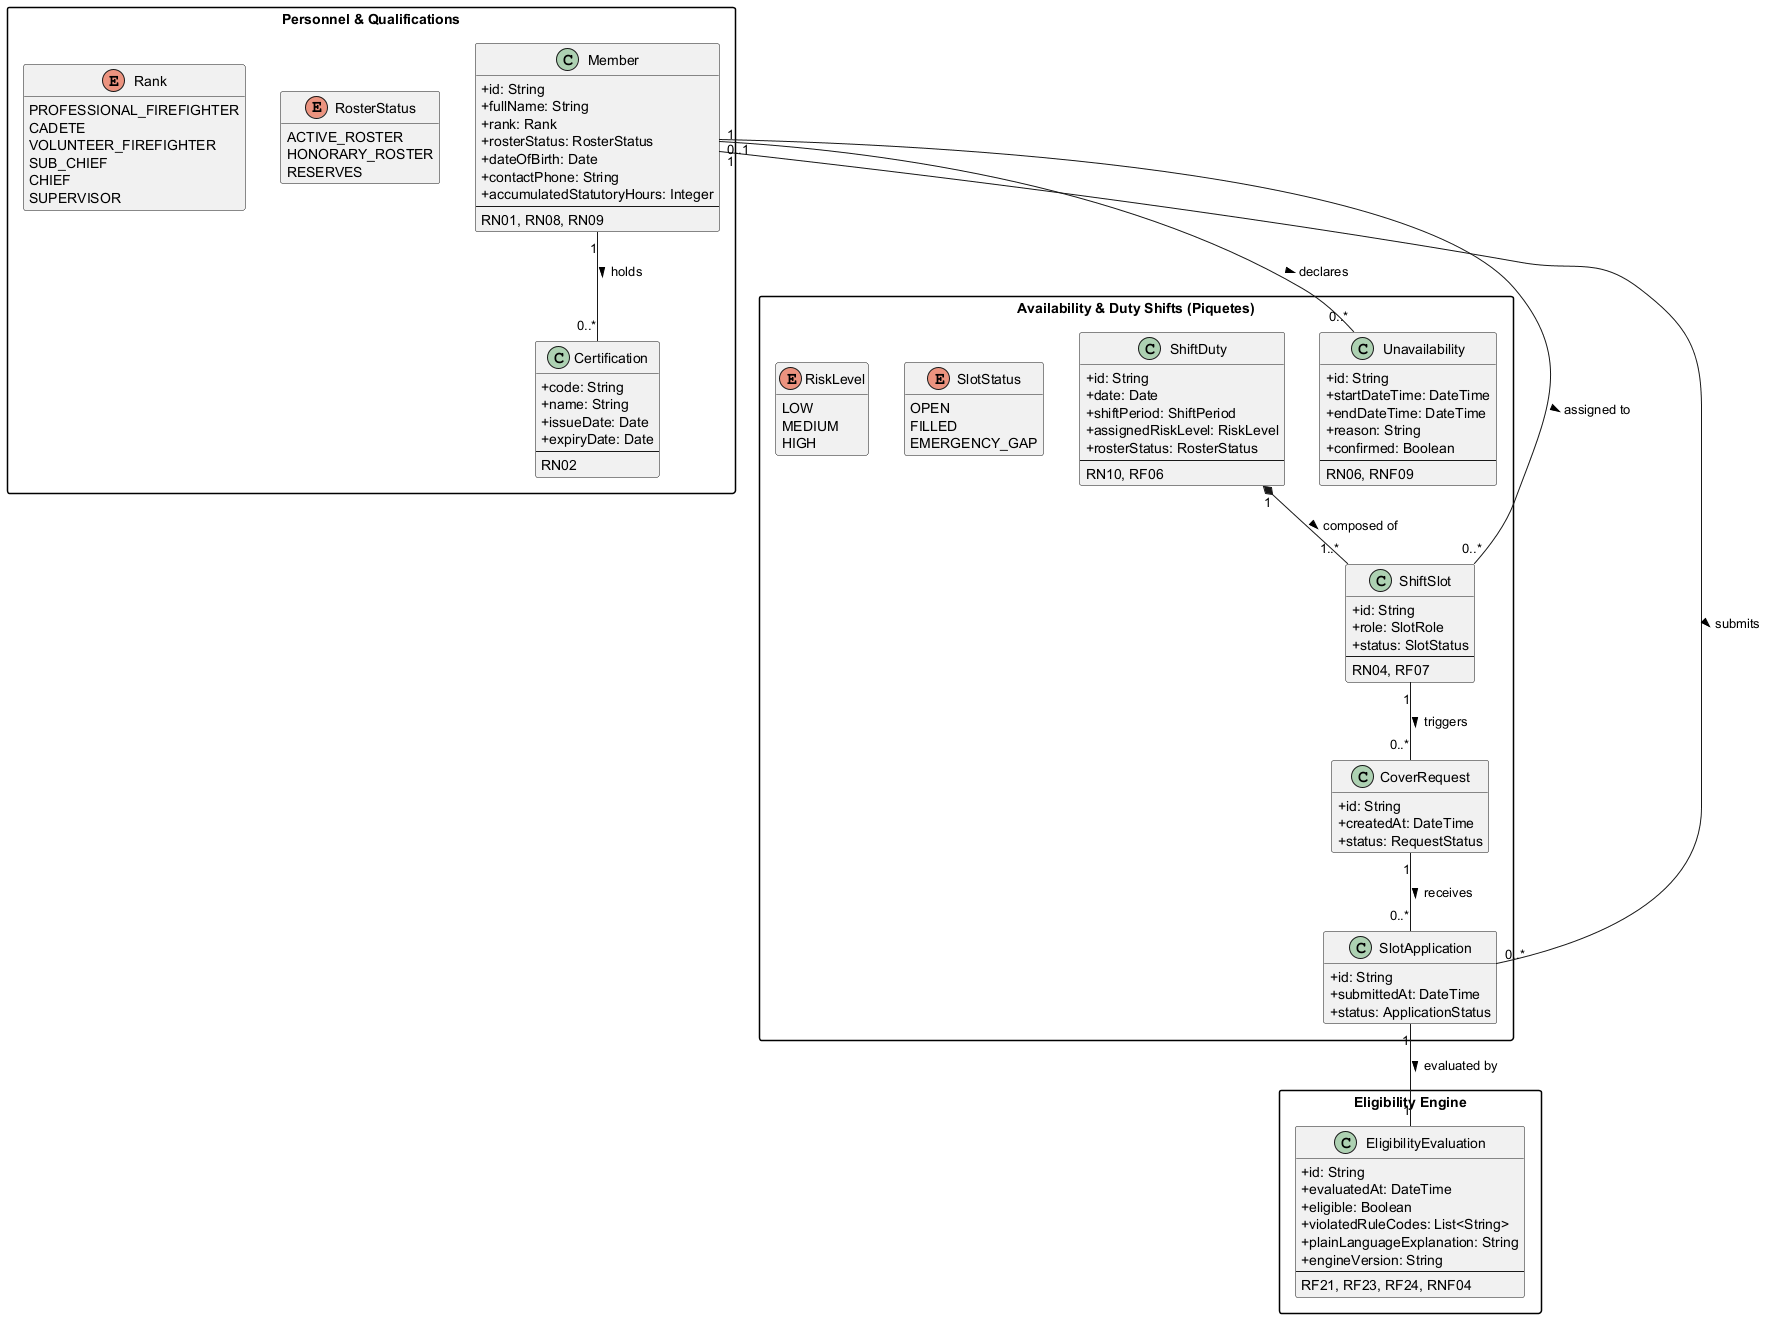

The diagram above was rendered by PlantUML. Its source (embedded in the PNG):
@startuml
skinparam classAttributeIconSize 0
skinparam packageStyle rectangle
hide methods

package "Personnel & Qualifications" {
    class Member {
        + id: String
        + fullName: String
        + rank: Rank
        + rosterStatus: RosterStatus
        + dateOfBirth: Date
        + contactPhone: String
        + accumulatedStatutoryHours: Integer
        --
        RN01, RN08, RN09
    }

    enum RosterStatus {
        ACTIVE_ROSTER
        HONORARY_ROSTER
        RESERVES
    }

    enum Rank {
        PROFESSIONAL_FIREFIGHTER
        CADETE
        VOLUNTEER_FIREFIGHTER
        SUB_CHIEF
        CHIEF
        SUPERVISOR
    }

    class Certification {
        + code: String
        + name: String
        + issueDate: Date
        + expiryDate: Date
        --
        RN02
    }
}

package "Availability & Duty Shifts (Piquetes)" {
    class Unavailability {
        + id: String
        + startDateTime: DateTime
        + endDateTime: DateTime
        + reason: String
        + confirmed: Boolean
        --
        RN06, RNF09
    }

    class ShiftDuty {
        + id: String
        + date: Date
        + shiftPeriod: ShiftPeriod
        + assignedRiskLevel: RiskLevel
        + rosterStatus: RosterStatus
        --
        RN10, RF06
    }

    class ShiftSlot {
        + id: String
        + role: SlotRole
        + status: SlotStatus
        --
        RN04, RF07
    }

    enum SlotStatus {
        OPEN
        FILLED
        EMERGENCY_GAP
    }

    class CoverRequest {
        + id: String
        + createdAt: DateTime
        + status: RequestStatus
    }

    class SlotApplication {
        + id: String
        + submittedAt: DateTime
        + status: ApplicationStatus
    }

    enum RiskLevel {
        LOW
        MEDIUM
        HIGH
    }
}

package "Eligibility Engine" {
    class EligibilityEvaluation {
        + id: String
        + evaluatedAt: DateTime
        + eligible: Boolean
        + violatedRuleCodes: List<String>
        + plainLanguageExplanation: String
        + engineVersion: String
        --
        RF21, RF23, RF24, RNF04
    }
}

' Relationships & Multiplicities
Member "1" -- "0..*" Certification : holds >
Member "1" -- "0..*" Unavailability : declares >
Member "1" -- "0..*" SlotApplication : submits >
Member "0..1" -- "0..*" ShiftSlot : assigned to >

ShiftDuty "1" *-- "1..*" ShiftSlot : composed of >

ShiftSlot "1" -- "0..*" CoverRequest : triggers >
CoverRequest "1" -- "0..*" SlotApplication : receives >

SlotApplication "1" -- "1" EligibilityEvaluation : evaluated by >

@enduml